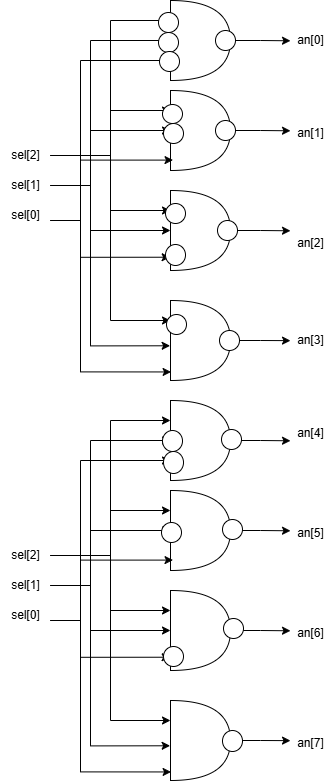

The diagram above was exported from draw.io. Its source (the exported page's mxGraphModel, read from the mxfile embedded in the PNG):
<mxGraphModel dx="1588" dy="892" grid="1" gridSize="10" guides="1" tooltips="1" connect="1" arrows="1" fold="1" page="1" pageScale="1" pageWidth="827" pageHeight="1169" math="0" shadow="0">
  <root>
    <mxCell id="0" />
    <mxCell id="1" parent="0" />
    <mxCell id="uKxvjAw4QSpgQ6G7Fjtj-40" style="edgeStyle=orthogonalEdgeStyle;rounded=0;orthogonalLoop=1;jettySize=auto;html=1;exitX=1;exitY=0.5;exitDx=0;exitDy=0;exitPerimeter=0;" edge="1" parent="1" source="uKxvjAw4QSpgQ6G7Fjtj-1">
      <mxGeometry relative="1" as="geometry">
        <mxPoint x="490" y="60.285714285714334" as="targetPoint" />
      </mxGeometry>
    </mxCell>
    <mxCell id="uKxvjAw4QSpgQ6G7Fjtj-1" value="" style="shape=or;whiteSpace=wrap;html=1;" vertex="1" parent="1">
      <mxGeometry x="370" y="20" width="60" height="80" as="geometry" />
    </mxCell>
    <mxCell id="uKxvjAw4QSpgQ6G7Fjtj-41" style="edgeStyle=orthogonalEdgeStyle;rounded=0;orthogonalLoop=1;jettySize=auto;html=1;exitX=1;exitY=0.5;exitDx=0;exitDy=0;exitPerimeter=0;" edge="1" parent="1" source="uKxvjAw4QSpgQ6G7Fjtj-24">
      <mxGeometry relative="1" as="geometry">
        <mxPoint x="490" y="150.28571428571433" as="targetPoint" />
      </mxGeometry>
    </mxCell>
    <mxCell id="uKxvjAw4QSpgQ6G7Fjtj-24" value="" style="shape=or;whiteSpace=wrap;html=1;" vertex="1" parent="1">
      <mxGeometry x="370" y="110" width="60" height="80" as="geometry" />
    </mxCell>
    <mxCell id="uKxvjAw4QSpgQ6G7Fjtj-43" style="edgeStyle=orthogonalEdgeStyle;rounded=0;orthogonalLoop=1;jettySize=auto;html=1;exitX=1;exitY=0.5;exitDx=0;exitDy=0;exitPerimeter=0;" edge="1" parent="1" source="uKxvjAw4QSpgQ6G7Fjtj-25">
      <mxGeometry relative="1" as="geometry">
        <mxPoint x="490" y="250.28571428571433" as="targetPoint" />
      </mxGeometry>
    </mxCell>
    <mxCell id="uKxvjAw4QSpgQ6G7Fjtj-25" value="" style="shape=or;whiteSpace=wrap;html=1;" vertex="1" parent="1">
      <mxGeometry x="370" y="210" width="60" height="80" as="geometry" />
    </mxCell>
    <mxCell id="uKxvjAw4QSpgQ6G7Fjtj-26" value="sel[2]" style="text;html=1;align=center;verticalAlign=middle;resizable=0;points=[];autosize=1;strokeColor=none;fillColor=none;" vertex="1" parent="1">
      <mxGeometry x="200" y="160" width="50" height="30" as="geometry" />
    </mxCell>
    <mxCell id="uKxvjAw4QSpgQ6G7Fjtj-28" value="sel[1]" style="text;html=1;align=center;verticalAlign=middle;resizable=0;points=[];autosize=1;strokeColor=none;fillColor=none;" vertex="1" parent="1">
      <mxGeometry x="200" y="190" width="50" height="30" as="geometry" />
    </mxCell>
    <mxCell id="uKxvjAw4QSpgQ6G7Fjtj-29" value="sel[0]" style="text;html=1;align=center;verticalAlign=middle;resizable=0;points=[];autosize=1;strokeColor=none;fillColor=none;" vertex="1" parent="1">
      <mxGeometry x="200" y="220" width="50" height="30" as="geometry" />
    </mxCell>
    <mxCell id="uKxvjAw4QSpgQ6G7Fjtj-30" style="edgeStyle=orthogonalEdgeStyle;rounded=0;orthogonalLoop=1;jettySize=auto;html=1;entryX=0;entryY=0.25;entryDx=0;entryDy=0;entryPerimeter=0;" edge="1" parent="1" source="uKxvjAw4QSpgQ6G7Fjtj-26" target="uKxvjAw4QSpgQ6G7Fjtj-1">
      <mxGeometry relative="1" as="geometry" />
    </mxCell>
    <mxCell id="uKxvjAw4QSpgQ6G7Fjtj-32" style="edgeStyle=orthogonalEdgeStyle;rounded=0;orthogonalLoop=1;jettySize=auto;html=1;entryX=0;entryY=0.25;entryDx=0;entryDy=0;entryPerimeter=0;" edge="1" parent="1" source="uKxvjAw4QSpgQ6G7Fjtj-26" target="uKxvjAw4QSpgQ6G7Fjtj-25">
      <mxGeometry relative="1" as="geometry" />
    </mxCell>
    <mxCell id="uKxvjAw4QSpgQ6G7Fjtj-33" style="edgeStyle=orthogonalEdgeStyle;rounded=0;orthogonalLoop=1;jettySize=auto;html=1;entryX=0;entryY=0.25;entryDx=0;entryDy=0;entryPerimeter=0;" edge="1" parent="1" source="uKxvjAw4QSpgQ6G7Fjtj-26" target="uKxvjAw4QSpgQ6G7Fjtj-24">
      <mxGeometry relative="1" as="geometry" />
    </mxCell>
    <mxCell id="uKxvjAw4QSpgQ6G7Fjtj-34" style="edgeStyle=orthogonalEdgeStyle;rounded=0;orthogonalLoop=1;jettySize=auto;html=1;entryX=0;entryY=0.5;entryDx=0;entryDy=0;entryPerimeter=0;" edge="1" parent="1" source="uKxvjAw4QSpgQ6G7Fjtj-28" target="uKxvjAw4QSpgQ6G7Fjtj-1">
      <mxGeometry relative="1" as="geometry">
        <Array as="points">
          <mxPoint x="290" y="205" />
          <mxPoint x="290" y="60" />
        </Array>
      </mxGeometry>
    </mxCell>
    <mxCell id="uKxvjAw4QSpgQ6G7Fjtj-35" style="edgeStyle=orthogonalEdgeStyle;rounded=0;orthogonalLoop=1;jettySize=auto;html=1;entryX=0;entryY=0.5;entryDx=0;entryDy=0;entryPerimeter=0;" edge="1" parent="1" source="uKxvjAw4QSpgQ6G7Fjtj-28" target="uKxvjAw4QSpgQ6G7Fjtj-24">
      <mxGeometry relative="1" as="geometry">
        <Array as="points">
          <mxPoint x="290" y="205" />
          <mxPoint x="290" y="150" />
        </Array>
      </mxGeometry>
    </mxCell>
    <mxCell id="uKxvjAw4QSpgQ6G7Fjtj-36" style="edgeStyle=orthogonalEdgeStyle;rounded=0;orthogonalLoop=1;jettySize=auto;html=1;entryX=0;entryY=0.5;entryDx=0;entryDy=0;entryPerimeter=0;" edge="1" parent="1" source="uKxvjAw4QSpgQ6G7Fjtj-28" target="uKxvjAw4QSpgQ6G7Fjtj-25">
      <mxGeometry relative="1" as="geometry">
        <Array as="points">
          <mxPoint x="290" y="205" />
          <mxPoint x="290" y="250" />
        </Array>
      </mxGeometry>
    </mxCell>
    <mxCell id="uKxvjAw4QSpgQ6G7Fjtj-37" style="edgeStyle=orthogonalEdgeStyle;rounded=0;orthogonalLoop=1;jettySize=auto;html=1;entryX=-0.006;entryY=0.834;entryDx=0;entryDy=0;entryPerimeter=0;" edge="1" parent="1" source="uKxvjAw4QSpgQ6G7Fjtj-29" target="uKxvjAw4QSpgQ6G7Fjtj-25">
      <mxGeometry relative="1" as="geometry">
        <Array as="points">
          <mxPoint x="280" y="240" />
          <mxPoint x="280" y="277" />
        </Array>
      </mxGeometry>
    </mxCell>
    <mxCell id="uKxvjAw4QSpgQ6G7Fjtj-38" style="edgeStyle=orthogonalEdgeStyle;rounded=0;orthogonalLoop=1;jettySize=auto;html=1;entryX=0;entryY=0.75;entryDx=0;entryDy=0;entryPerimeter=0;" edge="1" parent="1" source="uKxvjAw4QSpgQ6G7Fjtj-29" target="uKxvjAw4QSpgQ6G7Fjtj-1">
      <mxGeometry relative="1" as="geometry">
        <Array as="points">
          <mxPoint x="280" y="240" />
          <mxPoint x="280" y="80" />
        </Array>
      </mxGeometry>
    </mxCell>
    <mxCell id="uKxvjAw4QSpgQ6G7Fjtj-39" style="edgeStyle=orthogonalEdgeStyle;rounded=0;orthogonalLoop=1;jettySize=auto;html=1;entryX=0.042;entryY=0.87;entryDx=0;entryDy=0;entryPerimeter=0;" edge="1" parent="1" source="uKxvjAw4QSpgQ6G7Fjtj-29" target="uKxvjAw4QSpgQ6G7Fjtj-24">
      <mxGeometry relative="1" as="geometry">
        <Array as="points">
          <mxPoint x="280" y="240" />
          <mxPoint x="280" y="180" />
        </Array>
      </mxGeometry>
    </mxCell>
    <mxCell id="uKxvjAw4QSpgQ6G7Fjtj-49" style="edgeStyle=orthogonalEdgeStyle;rounded=0;orthogonalLoop=1;jettySize=auto;html=1;exitX=1;exitY=0.5;exitDx=0;exitDy=0;exitPerimeter=0;" edge="1" parent="1" source="uKxvjAw4QSpgQ6G7Fjtj-44">
      <mxGeometry relative="1" as="geometry">
        <mxPoint x="490" y="360.1428571428572" as="targetPoint" />
      </mxGeometry>
    </mxCell>
    <mxCell id="uKxvjAw4QSpgQ6G7Fjtj-44" value="" style="shape=or;whiteSpace=wrap;html=1;" vertex="1" parent="1">
      <mxGeometry x="370" y="320" width="60" height="80" as="geometry" />
    </mxCell>
    <mxCell id="uKxvjAw4QSpgQ6G7Fjtj-45" style="edgeStyle=orthogonalEdgeStyle;rounded=0;orthogonalLoop=1;jettySize=auto;html=1;entryX=0;entryY=0.25;entryDx=0;entryDy=0;entryPerimeter=0;" edge="1" parent="1" source="uKxvjAw4QSpgQ6G7Fjtj-26" target="uKxvjAw4QSpgQ6G7Fjtj-44">
      <mxGeometry relative="1" as="geometry" />
    </mxCell>
    <mxCell id="uKxvjAw4QSpgQ6G7Fjtj-46" style="edgeStyle=orthogonalEdgeStyle;rounded=0;orthogonalLoop=1;jettySize=auto;html=1;entryX=-0.006;entryY=0.566;entryDx=0;entryDy=0;entryPerimeter=0;" edge="1" parent="1" source="uKxvjAw4QSpgQ6G7Fjtj-28" target="uKxvjAw4QSpgQ6G7Fjtj-44">
      <mxGeometry relative="1" as="geometry">
        <Array as="points">
          <mxPoint x="290" y="205" />
          <mxPoint x="290" y="365" />
        </Array>
      </mxGeometry>
    </mxCell>
    <mxCell id="uKxvjAw4QSpgQ6G7Fjtj-48" style="edgeStyle=orthogonalEdgeStyle;rounded=0;orthogonalLoop=1;jettySize=auto;html=1;entryX=0.01;entryY=0.893;entryDx=0;entryDy=0;entryPerimeter=0;" edge="1" parent="1" source="uKxvjAw4QSpgQ6G7Fjtj-29" target="uKxvjAw4QSpgQ6G7Fjtj-44">
      <mxGeometry relative="1" as="geometry">
        <Array as="points">
          <mxPoint x="280" y="240" />
          <mxPoint x="280" y="391" />
        </Array>
      </mxGeometry>
    </mxCell>
    <mxCell id="uKxvjAw4QSpgQ6G7Fjtj-50" style="edgeStyle=orthogonalEdgeStyle;rounded=0;orthogonalLoop=1;jettySize=auto;html=1;exitX=1;exitY=0.5;exitDx=0;exitDy=0;exitPerimeter=0;" edge="1" parent="1" source="uKxvjAw4QSpgQ6G7Fjtj-51">
      <mxGeometry relative="1" as="geometry">
        <mxPoint x="490" y="460.28571428571433" as="targetPoint" />
      </mxGeometry>
    </mxCell>
    <mxCell id="uKxvjAw4QSpgQ6G7Fjtj-51" value="" style="shape=or;whiteSpace=wrap;html=1;" vertex="1" parent="1">
      <mxGeometry x="370" y="420" width="60" height="80" as="geometry" />
    </mxCell>
    <mxCell id="uKxvjAw4QSpgQ6G7Fjtj-52" style="edgeStyle=orthogonalEdgeStyle;rounded=0;orthogonalLoop=1;jettySize=auto;html=1;exitX=1;exitY=0.5;exitDx=0;exitDy=0;exitPerimeter=0;" edge="1" parent="1" source="uKxvjAw4QSpgQ6G7Fjtj-53">
      <mxGeometry relative="1" as="geometry">
        <mxPoint x="490" y="550.2857142857143" as="targetPoint" />
      </mxGeometry>
    </mxCell>
    <mxCell id="uKxvjAw4QSpgQ6G7Fjtj-53" value="" style="shape=or;whiteSpace=wrap;html=1;" vertex="1" parent="1">
      <mxGeometry x="370" y="510" width="60" height="80" as="geometry" />
    </mxCell>
    <mxCell id="uKxvjAw4QSpgQ6G7Fjtj-54" style="edgeStyle=orthogonalEdgeStyle;rounded=0;orthogonalLoop=1;jettySize=auto;html=1;exitX=1;exitY=0.5;exitDx=0;exitDy=0;exitPerimeter=0;" edge="1" parent="1" source="uKxvjAw4QSpgQ6G7Fjtj-55">
      <mxGeometry relative="1" as="geometry">
        <mxPoint x="490" y="650.2857142857143" as="targetPoint" />
      </mxGeometry>
    </mxCell>
    <mxCell id="uKxvjAw4QSpgQ6G7Fjtj-55" value="" style="shape=or;whiteSpace=wrap;html=1;" vertex="1" parent="1">
      <mxGeometry x="370" y="610" width="60" height="80" as="geometry" />
    </mxCell>
    <mxCell id="uKxvjAw4QSpgQ6G7Fjtj-56" value="sel[2]" style="text;html=1;align=center;verticalAlign=middle;resizable=0;points=[];autosize=1;strokeColor=none;fillColor=none;" vertex="1" parent="1">
      <mxGeometry x="200" y="560" width="50" height="30" as="geometry" />
    </mxCell>
    <mxCell id="uKxvjAw4QSpgQ6G7Fjtj-57" value="sel[1]" style="text;html=1;align=center;verticalAlign=middle;resizable=0;points=[];autosize=1;strokeColor=none;fillColor=none;" vertex="1" parent="1">
      <mxGeometry x="200" y="590" width="50" height="30" as="geometry" />
    </mxCell>
    <mxCell id="uKxvjAw4QSpgQ6G7Fjtj-58" value="sel[0]" style="text;html=1;align=center;verticalAlign=middle;resizable=0;points=[];autosize=1;strokeColor=none;fillColor=none;" vertex="1" parent="1">
      <mxGeometry x="200" y="620" width="50" height="30" as="geometry" />
    </mxCell>
    <mxCell id="uKxvjAw4QSpgQ6G7Fjtj-59" style="edgeStyle=orthogonalEdgeStyle;rounded=0;orthogonalLoop=1;jettySize=auto;html=1;entryX=0;entryY=0.25;entryDx=0;entryDy=0;entryPerimeter=0;" edge="1" parent="1" source="uKxvjAw4QSpgQ6G7Fjtj-56" target="uKxvjAw4QSpgQ6G7Fjtj-51">
      <mxGeometry relative="1" as="geometry" />
    </mxCell>
    <mxCell id="uKxvjAw4QSpgQ6G7Fjtj-60" style="edgeStyle=orthogonalEdgeStyle;rounded=0;orthogonalLoop=1;jettySize=auto;html=1;entryX=0;entryY=0.25;entryDx=0;entryDy=0;entryPerimeter=0;" edge="1" parent="1" source="uKxvjAw4QSpgQ6G7Fjtj-56" target="uKxvjAw4QSpgQ6G7Fjtj-55">
      <mxGeometry relative="1" as="geometry" />
    </mxCell>
    <mxCell id="uKxvjAw4QSpgQ6G7Fjtj-61" style="edgeStyle=orthogonalEdgeStyle;rounded=0;orthogonalLoop=1;jettySize=auto;html=1;entryX=0;entryY=0.25;entryDx=0;entryDy=0;entryPerimeter=0;" edge="1" parent="1" source="uKxvjAw4QSpgQ6G7Fjtj-56" target="uKxvjAw4QSpgQ6G7Fjtj-53">
      <mxGeometry relative="1" as="geometry" />
    </mxCell>
    <mxCell id="uKxvjAw4QSpgQ6G7Fjtj-62" style="edgeStyle=orthogonalEdgeStyle;rounded=0;orthogonalLoop=1;jettySize=auto;html=1;entryX=0;entryY=0.5;entryDx=0;entryDy=0;entryPerimeter=0;" edge="1" parent="1" source="uKxvjAw4QSpgQ6G7Fjtj-57" target="uKxvjAw4QSpgQ6G7Fjtj-51">
      <mxGeometry relative="1" as="geometry">
        <Array as="points">
          <mxPoint x="290" y="605" />
          <mxPoint x="290" y="460" />
        </Array>
      </mxGeometry>
    </mxCell>
    <mxCell id="uKxvjAw4QSpgQ6G7Fjtj-63" style="edgeStyle=orthogonalEdgeStyle;rounded=0;orthogonalLoop=1;jettySize=auto;html=1;entryX=0;entryY=0.5;entryDx=0;entryDy=0;entryPerimeter=0;" edge="1" parent="1" source="uKxvjAw4QSpgQ6G7Fjtj-57" target="uKxvjAw4QSpgQ6G7Fjtj-53">
      <mxGeometry relative="1" as="geometry">
        <Array as="points">
          <mxPoint x="290" y="605" />
          <mxPoint x="290" y="550" />
        </Array>
      </mxGeometry>
    </mxCell>
    <mxCell id="uKxvjAw4QSpgQ6G7Fjtj-64" style="edgeStyle=orthogonalEdgeStyle;rounded=0;orthogonalLoop=1;jettySize=auto;html=1;entryX=0;entryY=0.5;entryDx=0;entryDy=0;entryPerimeter=0;" edge="1" parent="1" source="uKxvjAw4QSpgQ6G7Fjtj-57" target="uKxvjAw4QSpgQ6G7Fjtj-55">
      <mxGeometry relative="1" as="geometry">
        <Array as="points">
          <mxPoint x="290" y="605" />
          <mxPoint x="290" y="650" />
        </Array>
      </mxGeometry>
    </mxCell>
    <mxCell id="uKxvjAw4QSpgQ6G7Fjtj-65" style="edgeStyle=orthogonalEdgeStyle;rounded=0;orthogonalLoop=1;jettySize=auto;html=1;entryX=-0.006;entryY=0.834;entryDx=0;entryDy=0;entryPerimeter=0;" edge="1" parent="1" source="uKxvjAw4QSpgQ6G7Fjtj-58" target="uKxvjAw4QSpgQ6G7Fjtj-55">
      <mxGeometry relative="1" as="geometry">
        <Array as="points">
          <mxPoint x="280" y="640" />
          <mxPoint x="280" y="677" />
        </Array>
      </mxGeometry>
    </mxCell>
    <mxCell id="uKxvjAw4QSpgQ6G7Fjtj-66" style="edgeStyle=orthogonalEdgeStyle;rounded=0;orthogonalLoop=1;jettySize=auto;html=1;entryX=0;entryY=0.75;entryDx=0;entryDy=0;entryPerimeter=0;" edge="1" parent="1" source="uKxvjAw4QSpgQ6G7Fjtj-58" target="uKxvjAw4QSpgQ6G7Fjtj-51">
      <mxGeometry relative="1" as="geometry">
        <Array as="points">
          <mxPoint x="280" y="640" />
          <mxPoint x="280" y="480" />
        </Array>
      </mxGeometry>
    </mxCell>
    <mxCell id="uKxvjAw4QSpgQ6G7Fjtj-67" style="edgeStyle=orthogonalEdgeStyle;rounded=0;orthogonalLoop=1;jettySize=auto;html=1;entryX=0.042;entryY=0.87;entryDx=0;entryDy=0;entryPerimeter=0;" edge="1" parent="1" source="uKxvjAw4QSpgQ6G7Fjtj-58" target="uKxvjAw4QSpgQ6G7Fjtj-53">
      <mxGeometry relative="1" as="geometry">
        <Array as="points">
          <mxPoint x="280" y="640" />
          <mxPoint x="280" y="580" />
        </Array>
      </mxGeometry>
    </mxCell>
    <mxCell id="uKxvjAw4QSpgQ6G7Fjtj-68" style="edgeStyle=orthogonalEdgeStyle;rounded=0;orthogonalLoop=1;jettySize=auto;html=1;exitX=1;exitY=0.5;exitDx=0;exitDy=0;exitPerimeter=0;" edge="1" parent="1" source="uKxvjAw4QSpgQ6G7Fjtj-69">
      <mxGeometry relative="1" as="geometry">
        <mxPoint x="490" y="760.1428571428572" as="targetPoint" />
      </mxGeometry>
    </mxCell>
    <mxCell id="uKxvjAw4QSpgQ6G7Fjtj-69" value="" style="shape=or;whiteSpace=wrap;html=1;" vertex="1" parent="1">
      <mxGeometry x="370" y="720" width="60" height="80" as="geometry" />
    </mxCell>
    <mxCell id="uKxvjAw4QSpgQ6G7Fjtj-70" style="edgeStyle=orthogonalEdgeStyle;rounded=0;orthogonalLoop=1;jettySize=auto;html=1;entryX=0;entryY=0.25;entryDx=0;entryDy=0;entryPerimeter=0;" edge="1" parent="1" source="uKxvjAw4QSpgQ6G7Fjtj-56" target="uKxvjAw4QSpgQ6G7Fjtj-69">
      <mxGeometry relative="1" as="geometry" />
    </mxCell>
    <mxCell id="uKxvjAw4QSpgQ6G7Fjtj-71" style="edgeStyle=orthogonalEdgeStyle;rounded=0;orthogonalLoop=1;jettySize=auto;html=1;entryX=-0.006;entryY=0.566;entryDx=0;entryDy=0;entryPerimeter=0;" edge="1" parent="1" source="uKxvjAw4QSpgQ6G7Fjtj-57" target="uKxvjAw4QSpgQ6G7Fjtj-69">
      <mxGeometry relative="1" as="geometry">
        <Array as="points">
          <mxPoint x="290" y="605" />
          <mxPoint x="290" y="765" />
        </Array>
      </mxGeometry>
    </mxCell>
    <mxCell id="uKxvjAw4QSpgQ6G7Fjtj-72" style="edgeStyle=orthogonalEdgeStyle;rounded=0;orthogonalLoop=1;jettySize=auto;html=1;entryX=0.01;entryY=0.893;entryDx=0;entryDy=0;entryPerimeter=0;" edge="1" parent="1" source="uKxvjAw4QSpgQ6G7Fjtj-58" target="uKxvjAw4QSpgQ6G7Fjtj-69">
      <mxGeometry relative="1" as="geometry">
        <Array as="points">
          <mxPoint x="280" y="640" />
          <mxPoint x="280" y="791" />
        </Array>
      </mxGeometry>
    </mxCell>
    <mxCell id="uKxvjAw4QSpgQ6G7Fjtj-74" value="" style="ellipse;whiteSpace=wrap;html=1;aspect=fixed;" vertex="1" parent="1">
      <mxGeometry x="415" y="50" width="20" height="20" as="geometry" />
    </mxCell>
    <mxCell id="uKxvjAw4QSpgQ6G7Fjtj-76" value="" style="ellipse;whiteSpace=wrap;html=1;aspect=fixed;" vertex="1" parent="1">
      <mxGeometry x="415" y="140" width="20" height="20" as="geometry" />
    </mxCell>
    <mxCell id="uKxvjAw4QSpgQ6G7Fjtj-77" value="" style="ellipse;whiteSpace=wrap;html=1;aspect=fixed;" vertex="1" parent="1">
      <mxGeometry x="417" y="240" width="20" height="20" as="geometry" />
    </mxCell>
    <mxCell id="uKxvjAw4QSpgQ6G7Fjtj-78" value="" style="ellipse;whiteSpace=wrap;html=1;aspect=fixed;" vertex="1" parent="1">
      <mxGeometry x="419" y="350" width="20" height="20" as="geometry" />
    </mxCell>
    <mxCell id="uKxvjAw4QSpgQ6G7Fjtj-79" value="" style="ellipse;whiteSpace=wrap;html=1;aspect=fixed;" vertex="1" parent="1">
      <mxGeometry x="421" y="449" width="20" height="20" as="geometry" />
    </mxCell>
    <mxCell id="uKxvjAw4QSpgQ6G7Fjtj-80" value="" style="ellipse;whiteSpace=wrap;html=1;aspect=fixed;" vertex="1" parent="1">
      <mxGeometry x="422" y="539" width="20" height="20" as="geometry" />
    </mxCell>
    <mxCell id="uKxvjAw4QSpgQ6G7Fjtj-81" value="" style="ellipse;whiteSpace=wrap;html=1;aspect=fixed;" vertex="1" parent="1">
      <mxGeometry x="423" y="638" width="20" height="20" as="geometry" />
    </mxCell>
    <mxCell id="uKxvjAw4QSpgQ6G7Fjtj-82" value="" style="ellipse;whiteSpace=wrap;html=1;aspect=fixed;" vertex="1" parent="1">
      <mxGeometry x="422" y="750" width="20" height="21" as="geometry" />
    </mxCell>
    <mxCell id="uKxvjAw4QSpgQ6G7Fjtj-84" value="" style="ellipse;whiteSpace=wrap;html=1;aspect=fixed;" vertex="1" parent="1">
      <mxGeometry x="358" y="32" width="20" height="20" as="geometry" />
    </mxCell>
    <mxCell id="uKxvjAw4QSpgQ6G7Fjtj-85" value="" style="ellipse;whiteSpace=wrap;html=1;aspect=fixed;" vertex="1" parent="1">
      <mxGeometry x="358" y="52" width="20" height="20" as="geometry" />
    </mxCell>
    <mxCell id="uKxvjAw4QSpgQ6G7Fjtj-86" value="" style="ellipse;whiteSpace=wrap;html=1;aspect=fixed;" vertex="1" parent="1">
      <mxGeometry x="359" y="71" width="20" height="20" as="geometry" />
    </mxCell>
    <mxCell id="uKxvjAw4QSpgQ6G7Fjtj-87" value="" style="ellipse;whiteSpace=wrap;html=1;aspect=fixed;" vertex="1" parent="1">
      <mxGeometry x="363" y="143" width="20" height="20" as="geometry" />
    </mxCell>
    <mxCell id="uKxvjAw4QSpgQ6G7Fjtj-88" value="" style="ellipse;whiteSpace=wrap;html=1;aspect=fixed;" vertex="1" parent="1">
      <mxGeometry x="362" y="124" width="20" height="19" as="geometry" />
    </mxCell>
    <mxCell id="uKxvjAw4QSpgQ6G7Fjtj-89" value="" style="ellipse;whiteSpace=wrap;html=1;aspect=fixed;" vertex="1" parent="1">
      <mxGeometry x="365" y="223" width="20" height="20" as="geometry" />
    </mxCell>
    <mxCell id="uKxvjAw4QSpgQ6G7Fjtj-90" value="" style="ellipse;whiteSpace=wrap;html=1;aspect=fixed;" vertex="1" parent="1">
      <mxGeometry x="365" y="264" width="20" height="21" as="geometry" />
    </mxCell>
    <mxCell id="uKxvjAw4QSpgQ6G7Fjtj-92" value="" style="ellipse;whiteSpace=wrap;html=1;aspect=fixed;" vertex="1" parent="1">
      <mxGeometry x="366" y="334" width="20" height="20" as="geometry" />
    </mxCell>
    <mxCell id="uKxvjAw4QSpgQ6G7Fjtj-93" value="" style="ellipse;whiteSpace=wrap;html=1;aspect=fixed;" vertex="1" parent="1">
      <mxGeometry x="362" y="450" width="20" height="21" as="geometry" />
    </mxCell>
    <mxCell id="uKxvjAw4QSpgQ6G7Fjtj-94" value="" style="ellipse;whiteSpace=wrap;html=1;aspect=fixed;" vertex="1" parent="1">
      <mxGeometry x="363" y="471" width="20" height="22" as="geometry" />
    </mxCell>
    <mxCell id="uKxvjAw4QSpgQ6G7Fjtj-95" value="" style="ellipse;whiteSpace=wrap;html=1;aspect=fixed;" vertex="1" parent="1">
      <mxGeometry x="361" y="542" width="20" height="20" as="geometry" />
    </mxCell>
    <mxCell id="uKxvjAw4QSpgQ6G7Fjtj-96" value="" style="ellipse;whiteSpace=wrap;html=1;aspect=fixed;" vertex="1" parent="1">
      <mxGeometry x="363" y="666" width="20" height="20" as="geometry" />
    </mxCell>
    <mxCell id="uKxvjAw4QSpgQ6G7Fjtj-98" value="an[0]" style="text;html=1;align=center;verticalAlign=middle;resizable=0;points=[];autosize=1;strokeColor=none;fillColor=none;" vertex="1" parent="1">
      <mxGeometry x="485" y="45" width="50" height="30" as="geometry" />
    </mxCell>
    <mxCell id="uKxvjAw4QSpgQ6G7Fjtj-99" value="an[1]" style="text;html=1;align=center;verticalAlign=middle;resizable=0;points=[];autosize=1;strokeColor=none;fillColor=none;" vertex="1" parent="1">
      <mxGeometry x="485" y="138" width="50" height="30" as="geometry" />
    </mxCell>
    <mxCell id="uKxvjAw4QSpgQ6G7Fjtj-100" value="an[2]" style="text;html=1;align=center;verticalAlign=middle;resizable=0;points=[];autosize=1;strokeColor=none;fillColor=none;" vertex="1" parent="1">
      <mxGeometry x="485" y="248" width="50" height="30" as="geometry" />
    </mxCell>
    <mxCell id="uKxvjAw4QSpgQ6G7Fjtj-101" value="an[3]" style="text;html=1;align=center;verticalAlign=middle;resizable=0;points=[];autosize=1;strokeColor=none;fillColor=none;" vertex="1" parent="1">
      <mxGeometry x="485" y="345" width="50" height="30" as="geometry" />
    </mxCell>
    <mxCell id="uKxvjAw4QSpgQ6G7Fjtj-102" value="an[4]" style="text;html=1;align=center;verticalAlign=middle;resizable=0;points=[];autosize=1;strokeColor=none;fillColor=none;" vertex="1" parent="1">
      <mxGeometry x="485" y="438" width="50" height="30" as="geometry" />
    </mxCell>
    <mxCell id="uKxvjAw4QSpgQ6G7Fjtj-103" value="an[5]" style="text;html=1;align=center;verticalAlign=middle;resizable=0;points=[];autosize=1;strokeColor=none;fillColor=none;" vertex="1" parent="1">
      <mxGeometry x="485" y="538" width="50" height="30" as="geometry" />
    </mxCell>
    <mxCell id="uKxvjAw4QSpgQ6G7Fjtj-104" value="an[6]" style="text;html=1;align=center;verticalAlign=middle;resizable=0;points=[];autosize=1;strokeColor=none;fillColor=none;" vertex="1" parent="1">
      <mxGeometry x="485" y="638" width="50" height="30" as="geometry" />
    </mxCell>
    <mxCell id="uKxvjAw4QSpgQ6G7Fjtj-105" value="an[7]" style="text;html=1;align=center;verticalAlign=middle;resizable=0;points=[];autosize=1;strokeColor=none;fillColor=none;" vertex="1" parent="1">
      <mxGeometry x="485" y="748" width="50" height="30" as="geometry" />
    </mxCell>
  </root>
</mxGraphModel>